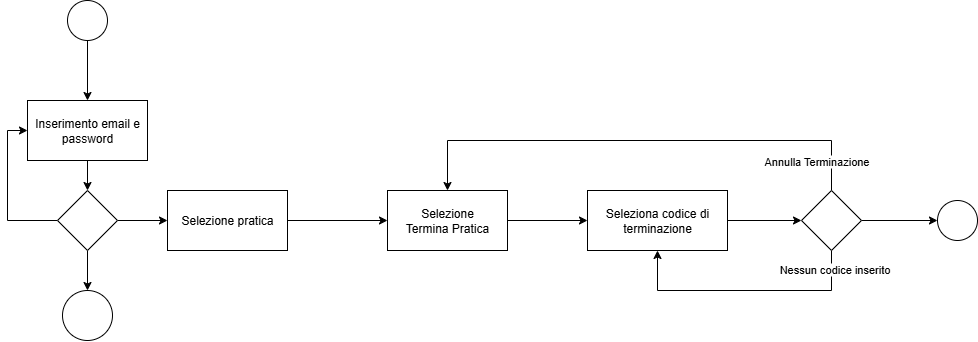

The diagram above was exported from draw.io. Its source (the exported page's mxGraphModel, read from the mxfile embedded in the PNG):
<mxGraphModel dx="1226" dy="620" grid="1" gridSize="10" guides="1" tooltips="1" connect="1" arrows="1" fold="1" page="1" pageScale="1" pageWidth="2000" pageHeight="700" math="0" shadow="0">
  <root>
    <mxCell id="0" />
    <mxCell id="1" parent="0" />
    <mxCell id="o_h_sYl8SR0KhoSphr9v-3" style="edgeStyle=orthogonalEdgeStyle;rounded=0;orthogonalLoop=1;jettySize=auto;html=1;entryX=0.5;entryY=0;entryDx=0;entryDy=0;" parent="1" source="o_h_sYl8SR0KhoSphr9v-1" target="o_h_sYl8SR0KhoSphr9v-2" edge="1">
      <mxGeometry relative="1" as="geometry" />
    </mxCell>
    <mxCell id="o_h_sYl8SR0KhoSphr9v-1" value="" style="ellipse;whiteSpace=wrap;html=1;aspect=fixed;" parent="1" vertex="1">
      <mxGeometry x="500" y="20" width="40" height="40" as="geometry" />
    </mxCell>
    <mxCell id="o_h_sYl8SR0KhoSphr9v-2" value="Inserimento email e password" style="rounded=0;whiteSpace=wrap;html=1;" parent="1" vertex="1">
      <mxGeometry x="460" y="120" width="120" height="60" as="geometry" />
    </mxCell>
    <mxCell id="1-AajFz1eLtIYIwIUjf6-15" style="edgeStyle=orthogonalEdgeStyle;rounded=0;orthogonalLoop=1;jettySize=auto;html=1;entryX=0;entryY=0.5;entryDx=0;entryDy=0;exitX=0;exitY=0.5;exitDx=0;exitDy=0;" edge="1" parent="1" source="1-AajFz1eLtIYIwIUjf6-2" target="o_h_sYl8SR0KhoSphr9v-2">
      <mxGeometry relative="1" as="geometry">
        <Array as="points">
          <mxPoint x="440" y="240" />
          <mxPoint x="440" y="150" />
        </Array>
      </mxGeometry>
    </mxCell>
    <mxCell id="1-AajFz1eLtIYIwIUjf6-20" style="edgeStyle=orthogonalEdgeStyle;rounded=0;orthogonalLoop=1;jettySize=auto;html=1;entryX=0.5;entryY=0;entryDx=0;entryDy=0;" edge="1" parent="1" source="1-AajFz1eLtIYIwIUjf6-2" target="1-AajFz1eLtIYIwIUjf6-19">
      <mxGeometry relative="1" as="geometry" />
    </mxCell>
    <mxCell id="1-AajFz1eLtIYIwIUjf6-21" style="edgeStyle=orthogonalEdgeStyle;rounded=0;orthogonalLoop=1;jettySize=auto;html=1;" edge="1" parent="1" source="1-AajFz1eLtIYIwIUjf6-2" target="1-AajFz1eLtIYIwIUjf6-16">
      <mxGeometry relative="1" as="geometry" />
    </mxCell>
    <mxCell id="1-AajFz1eLtIYIwIUjf6-2" value="" style="rhombus;whiteSpace=wrap;html=1;" vertex="1" parent="1">
      <mxGeometry x="490" y="210" width="60" height="60" as="geometry" />
    </mxCell>
    <mxCell id="1-AajFz1eLtIYIwIUjf6-13" style="edgeStyle=orthogonalEdgeStyle;rounded=0;orthogonalLoop=1;jettySize=auto;html=1;entryX=0.5;entryY=0;entryDx=0;entryDy=0;" edge="1" parent="1" source="o_h_sYl8SR0KhoSphr9v-2" target="1-AajFz1eLtIYIwIUjf6-2">
      <mxGeometry relative="1" as="geometry" />
    </mxCell>
    <mxCell id="1-AajFz1eLtIYIwIUjf6-22" style="edgeStyle=orthogonalEdgeStyle;rounded=0;orthogonalLoop=1;jettySize=auto;html=1;" edge="1" parent="1" source="1-AajFz1eLtIYIwIUjf6-16" target="1-AajFz1eLtIYIwIUjf6-17">
      <mxGeometry relative="1" as="geometry" />
    </mxCell>
    <mxCell id="1-AajFz1eLtIYIwIUjf6-16" value="Selezione pratica" style="rounded=0;whiteSpace=wrap;html=1;" vertex="1" parent="1">
      <mxGeometry x="600" y="210" width="120" height="60" as="geometry" />
    </mxCell>
    <mxCell id="1-AajFz1eLtIYIwIUjf6-36" style="edgeStyle=orthogonalEdgeStyle;rounded=0;orthogonalLoop=1;jettySize=auto;html=1;" edge="1" parent="1" source="1-AajFz1eLtIYIwIUjf6-17" target="1-AajFz1eLtIYIwIUjf6-18">
      <mxGeometry relative="1" as="geometry" />
    </mxCell>
    <mxCell id="1-AajFz1eLtIYIwIUjf6-17" value="Selezione&lt;div&gt;Termina Pratica&lt;/div&gt;" style="rounded=0;whiteSpace=wrap;html=1;" vertex="1" parent="1">
      <mxGeometry x="820" y="210" width="120" height="60" as="geometry" />
    </mxCell>
    <mxCell id="1-AajFz1eLtIYIwIUjf6-37" style="edgeStyle=orthogonalEdgeStyle;rounded=0;orthogonalLoop=1;jettySize=auto;html=1;" edge="1" parent="1" source="1-AajFz1eLtIYIwIUjf6-18" target="1-AajFz1eLtIYIwIUjf6-24">
      <mxGeometry relative="1" as="geometry" />
    </mxCell>
    <mxCell id="1-AajFz1eLtIYIwIUjf6-18" value="Seleziona codice di terminazione" style="rounded=0;whiteSpace=wrap;html=1;" vertex="1" parent="1">
      <mxGeometry x="1020" y="210" width="140" height="60" as="geometry" />
    </mxCell>
    <mxCell id="1-AajFz1eLtIYIwIUjf6-19" value="" style="ellipse;whiteSpace=wrap;html=1;aspect=fixed;" vertex="1" parent="1">
      <mxGeometry x="495" y="310" width="50" height="50" as="geometry" />
    </mxCell>
    <mxCell id="1-AajFz1eLtIYIwIUjf6-28" style="edgeStyle=orthogonalEdgeStyle;rounded=0;orthogonalLoop=1;jettySize=auto;html=1;entryX=0.5;entryY=0;entryDx=0;entryDy=0;exitX=0.5;exitY=0;exitDx=0;exitDy=0;" edge="1" parent="1" source="1-AajFz1eLtIYIwIUjf6-24" target="1-AajFz1eLtIYIwIUjf6-17">
      <mxGeometry relative="1" as="geometry">
        <Array as="points">
          <mxPoint x="1264" y="160" />
          <mxPoint x="880" y="160" />
        </Array>
      </mxGeometry>
    </mxCell>
    <mxCell id="1-AajFz1eLtIYIwIUjf6-33" value="Annulla Terminazione" style="edgeLabel;html=1;align=center;verticalAlign=middle;resizable=0;points=[];" vertex="1" connectable="0" parent="1-AajFz1eLtIYIwIUjf6-28">
      <mxGeometry x="-0.7318" y="-1" relative="1" as="geometry">
        <mxPoint x="-1" y="21" as="offset" />
      </mxGeometry>
    </mxCell>
    <mxCell id="1-AajFz1eLtIYIwIUjf6-38" style="edgeStyle=orthogonalEdgeStyle;rounded=0;orthogonalLoop=1;jettySize=auto;html=1;" edge="1" parent="1" source="1-AajFz1eLtIYIwIUjf6-24" target="1-AajFz1eLtIYIwIUjf6-25">
      <mxGeometry relative="1" as="geometry" />
    </mxCell>
    <mxCell id="1-AajFz1eLtIYIwIUjf6-39" style="edgeStyle=orthogonalEdgeStyle;rounded=0;orthogonalLoop=1;jettySize=auto;html=1;entryX=0.5;entryY=1;entryDx=0;entryDy=0;" edge="1" parent="1" source="1-AajFz1eLtIYIwIUjf6-24" target="1-AajFz1eLtIYIwIUjf6-18">
      <mxGeometry relative="1" as="geometry">
        <Array as="points">
          <mxPoint x="1264" y="310" />
          <mxPoint x="1090" y="310" />
        </Array>
      </mxGeometry>
    </mxCell>
    <mxCell id="1-AajFz1eLtIYIwIUjf6-40" value="Nessun codice inserito" style="edgeLabel;html=1;align=center;verticalAlign=middle;resizable=0;points=[];" vertex="1" connectable="0" parent="1-AajFz1eLtIYIwIUjf6-39">
      <mxGeometry x="-0.849" y="2" relative="1" as="geometry">
        <mxPoint as="offset" />
      </mxGeometry>
    </mxCell>
    <mxCell id="1-AajFz1eLtIYIwIUjf6-24" value="" style="rhombus;whiteSpace=wrap;html=1;" vertex="1" parent="1">
      <mxGeometry x="1234" y="210" width="60" height="60" as="geometry" />
    </mxCell>
    <mxCell id="1-AajFz1eLtIYIwIUjf6-25" value="" style="ellipse;whiteSpace=wrap;html=1;aspect=fixed;" vertex="1" parent="1">
      <mxGeometry x="1370" y="220" width="40" height="40" as="geometry" />
    </mxCell>
  </root>
</mxGraphModel>